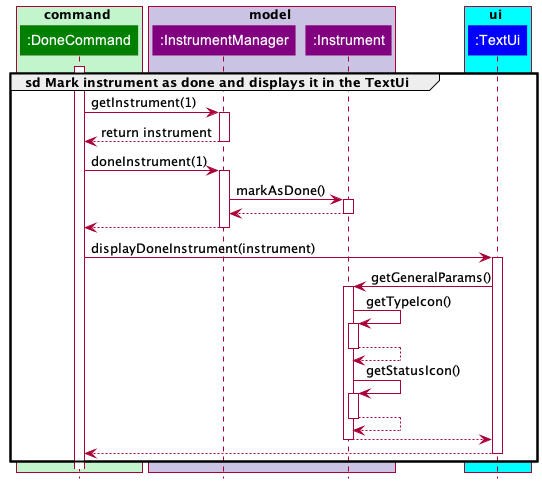

The diagram above was rendered by PlantUML. Its source (embedded in the PNG):
@startuml
!include Styles.puml

group sd Mark instrument as done and displays it in the TextUi
box command COLOR_FAINT_GREEN
participant ":DoneCommand" as DoneCommand COLOR_COMMANDS
end box

box model COLOR_MODEL_SEGMENT
participant ":InstrumentManager" as InstrumentManager COLOR_MODEL
participant ":Instrument" as Instrument COLOR_MODEL
end box

box ui COLOR_LIGHT_BLUE
participant ":TextUi" as TextUi COLOR_UI
end box

activate DoneCommand
DoneCommand-> InstrumentManager: getInstrument(1)
activate InstrumentManager

InstrumentManager--> DoneCommand: return instrument
deactivate InstrumentManager

DoneCommand-> InstrumentManager: doneInstrument(1)
activate InstrumentManager

InstrumentManager-> Instrument: markAsDone()
activate Instrument

Instrument--> InstrumentManager
deactivate Instrument

InstrumentManager--> DoneCommand
deactivate InstrumentManager

DoneCommand-> TextUi: displayDoneInstrument(instrument)
activate TextUi

TextUi-> Instrument: getGeneralParams()
activate Instrument

Instrument-> Instrument: getTypeIcon()
activate Instrument
Instrument--> Instrument
deactivate Instrument

Instrument-> Instrument: getStatusIcon()
activate Instrument
Instrument--> Instrument
deactivate Instrument

Instrument--> TextUi
deactivate Instrument

TextUi--> DoneCommand
deactivate TextUi

end
@enduml